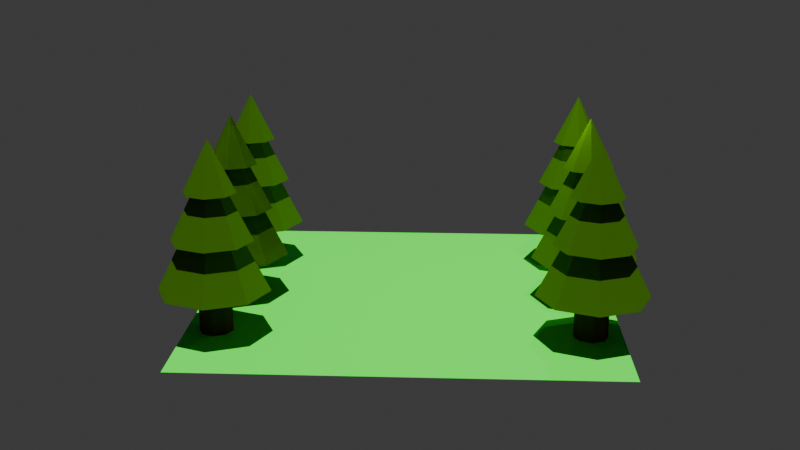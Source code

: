 # Source: Experiencia_Arvores.blend  (saved by Blender 4.2.66; exported with 4.5.12 LTS)
import bpy
from mathutils import Matrix  # noqa: F401  (used for matrix-valued properties, if any)

bpy.ops.wm.read_factory_settings(use_empty=True)
scene = bpy.context.scene
scene.name = 'Scene'

# ---- collections
col_collection = bpy.data.collections.new('Collection'); scene.collection.children.link(col_collection)

# ---- materials (node trees are filled in below, after node groups)
mat_materiais = bpy.data.materials.new('Materiais')
mat_material_001 = bpy.data.materials.new('Material.001')
mat_material_001.alpha_threshold = 0.0
mat_material_001.use_transparent_shadow = False
mat_material_001.diffuse_color = (0.04687, 0.1574, 0.0, 1.0)
mat_material_001.roughness = 0.5
mat_material_001.line_color = (0.0, 0.0, 0.0, 1.0)
mat_material_002 = bpy.data.materials.new('Material.002')
mat_material_002.alpha_threshold = 0.0
mat_material_002.use_transparent_shadow = False
mat_material_002.diffuse_color = (0.09084, 0.04317, 0.004814, 1.0)
mat_material_002.roughness = 0.5
mat_material_002.line_color = (0.0, 0.0, 0.0, 1.0)

# ---- material node trees
mat_materiais.use_nodes = True; mat_materiais.node_tree.nodes.clear()
_N = mat_materiais.node_tree.nodes; _L = mat_materiais.node_tree.links
n0 = _N.new('ShaderNodeBsdfPrincipled'); n0.name = 'BSDF - Pré-fundamentado'; n0.location = (10, 300)
n0.inputs[0].default_value = (0.0107, 0.8003, 0.01682, 1.0)
n1 = _N.new('ShaderNodeOutputMaterial'); n1.name = 'Saída de material'; n1.location = (300, 300)
_L.new(n0.outputs[0], n1.inputs[0])
n1.is_active_output = True

# ---- world
world_world = bpy.data.worlds.new('World'); scene.world = world_world
world_world.use_nodes = True; world_world.node_tree.nodes.clear()
_N = world_world.node_tree.nodes; _L = world_world.node_tree.links
n0 = _N.new('ShaderNodeOutputWorld'); n0.name = 'World Output'; n0.location = (300, 300)
n1 = _N.new('ShaderNodeBackground'); n1.name = 'Background'; n1.location = (10, 300)
n1.inputs[0].default_value = (0.05088, 0.05088, 0.05088, 1.0)
_L.new(n1.outputs[0], n0.inputs[0])
n0.is_active_output = True
world_world.color = (0.05088, 0.05088, 0.05088)
world_world.sun_shadow_jitter_overblur = 0.0

# ---- cameras
cam_c_mara = bpy.data.cameras.new('Câmara')

# ---- lights
light_light = bpy.data.lights.new('Light', 'POINT')
light_light.energy = 300.0
light_light.shadow_soft_size = 0.1
light_sol = bpy.data.lights.new('Sol', 'SUN')
light_sol.energy = 5.0
light_ponto = bpy.data.lights.new('Ponto', 'POINT')

# ---- meshes
me_plano = bpy.data.meshes.new('Plano')
me_plano.from_pydata([(-1.0, -1.0, 0.0), (1.0, -1.0, 0.0), (-1.0, 1.0, 0.0), (1.0, 1.0, 0.0), (0.0, -1.0, 0.0), (0.0, 1.0, 0.0), (0.5, -1.0, 0.0), (0.5, 1.0, 0.0), (-0.5, 1.0, 0.0), (-0.5, -1.0, 0.0), (0.25, 1.0, 0.0), (0.25, -1.0, 0.0), (0.75, -1.0, 0.0), (0.75, 1.0, 0.0), (-0.25, -1.0, 0.0), (-0.25, 1.0, 0.0), (-0.75, 1.0, 0.0), (-0.75, -1.0, 0.0)], [], [(12, 1, 3, 13), (14, 4, 5, 15), (11, 6, 7, 10), (17, 9, 8, 16), (4, 11, 10, 5), (6, 12, 13, 7), (9, 14, 15, 8), (0, 17, 16, 2)])
_uv = me_plano.uv_layers.new(name='Mapa UV')
_uv.uv.foreach_set('vector', [0.875, 0.0, 1.0, 0.0, 1.0, 1.0, 0.875, 1.0, 0.375, 0.0, 0.5, 0.0, 0.5, 1.0, 0.375, 1.0, 0.625, 0.0, 0.75, 0.0, 0.75, 1.0, 0.625, 1.0, 0.125, 0.0, 0.25, 0.0, 0.25, 1.0, 0.125, 1.0, 0.5, 0.0, 0.625, 0.0, 0.625, 1.0, 0.5, 1.0, 0.75, 0.0, 0.875, 0.0, 0.875, 1.0, 0.75, 1.0, 0.25, 0.0, 0.375, 0.0, 0.375, 1.0, 0.25, 1.0, 0.0, 0.0, 0.125, 0.0, 0.125, 1.0, 0.0, 1.0])
me_plano.materials.append(mat_materiais)
me_plano.update()
me_cone_001 = bpy.data.meshes.new('Cone.001')
me_cone_001.from_pydata([(0.0, 1.0, -1.0), (0.7071, 0.7071, -1.0), (1.0, -4.371e-08, -1.0), (0.7071, -0.7071, -1.0), (-8.742e-08, -1.0, -1.0), (0.0, 0.0, 1.0), (-0.7071, -0.7071, -1.0), (-1.0, 1.192e-08, -1.0), (-0.7071, 0.7071, -1.0), (0.0, 0.4131, -3.325), (0.0, 0.4131, -2.014), (0.2921, 0.2921, -3.325), (0.2921, 0.2921, -2.014), (0.4131, -1.806e-08, -3.325), (0.4131, -1.806e-08, -2.014), (0.2921, -0.2921, -3.325), (0.2921, -0.2921, -2.014), (-3.612e-08, -0.4131, -3.325), (-3.612e-08, -0.4131, -2.014), (-0.2921, -0.2921, -3.325), (-0.2921, -0.2921, -2.014), (-0.4131, 4.926e-09, -3.325), (-0.4131, 4.926e-09, -2.014), (-0.2921, 0.2921, -3.325), (-0.2921, 0.2921, -2.014), (0.0, 0.6353, 0.1663), (0.4492, 0.4492, 0.1663), (0.6353, -2.777e-08, 0.1663), (0.4492, -0.4492, 0.1663), (-5.554e-08, -0.6353, 0.1663), (0.0, 0.0, 1.437), (-0.4492, -0.4492, 0.1663), (-0.6353, 7.576e-09, 0.1663), (-0.4492, 0.4492, 0.1663), (0.0, 1.367, -2.239), (0.9668, 0.9668, -2.239), (1.367, -5.976e-08, -2.239), (0.9668, -0.9668, -2.239), (-1.195e-07, -1.367, -2.239), (0.0, 0.0, 0.4952), (-0.9668, -0.9668, -2.239), (-1.367, 1.63e-08, -2.239), (-0.9668, 0.9668, -2.239)], [], [(7, 5, 8), (0, 5, 1), (6, 5, 7), (4, 5, 6), (3, 5, 4), (2, 5, 3), (8, 5, 0), (1, 5, 2), (0, 1, 2, 3, 4, 6, 7, 8), (9, 10, 12, 11), (11, 12, 14, 13), (13, 14, 16, 15), (15, 16, 18, 17), (17, 18, 20, 19), (19, 20, 22, 21), (12, 10, 24, 22, 20, 18, 16, 14), (23, 24, 10, 9), (21, 22, 24, 23), (9, 11, 13, 15, 17, 19, 21, 23), (32, 30, 33), (25, 30, 26), (31, 30, 32), (29, 30, 31), (28, 30, 29), (27, 30, 28), (33, 30, 25), (26, 30, 27), (25, 26, 27, 28, 29, 31, 32, 33), (41, 39, 42), (34, 39, 35), (40, 39, 41), (38, 39, 40), (37, 39, 38), (36, 39, 37), (42, 39, 34), (35, 39, 36), (34, 35, 36, 37, 38, 40, 41, 42)])
me_cone_001.polygons.foreach_set('material_index', [0, 0, 0, 0, 0, 0, 0, 0, 0, 1, 1, 1, 1, 1, 1, 1, 1, 1, 1, 0, 0, 0, 0, 0, 0, 0, 0, 0, 0, 0, 0, 0, 0, 0, 0, 0, 0])
me_cone_001.materials.append(mat_material_001)
me_cone_001.materials.append(mat_material_002)
me_cone_001.use_remesh_preserve_volume = False
me_cone_001.use_remesh_preserve_attributes = False
me_cone_001.use_mirror_vertex_groups = False
me_cone_001.update()

# ---- objects
ob_light = bpy.data.objects.new('Light', light_light)
ob_plano = bpy.data.objects.new('Plano', me_plano)
ob_cone_001 = bpy.data.objects.new('Cone.001', me_cone_001)
ob_cone_002 = bpy.data.objects.new('Cone.002', me_cone_001)
ob_cone_003 = bpy.data.objects.new('Cone.003', me_cone_001)
ob_cone_004 = bpy.data.objects.new('Cone.004', me_cone_001)
ob_cone_005 = bpy.data.objects.new('Cone.005', me_cone_001)
ob_cone_006 = bpy.data.objects.new('Cone.006', me_cone_001)
ob_cone_007 = bpy.data.objects.new('Cone.007', me_cone_001)
ob_sol = bpy.data.objects.new('Sol', light_sol)
ob_ponto = bpy.data.objects.new('Ponto', light_ponto)
ob_c_mara = bpy.data.objects.new('Câmara', cam_c_mara)

# ---- transforms, parenting, visibility, modifiers, constraints
ob_light.location = (5.916, 0.0, 8.314)
ob_light.rotation_euler = (0.6503, 0.05522, 1.866)
ob_light.lock_rotations_4d = False
ob_light.empty_display_type = 'ARROWS'
ob_light.color = (0.0, 0.0, 0.0, 0.0)
ob_light.lineart.crease_threshold = 0.0
ob_plano.location = (0.0, 0.0, 0.0)
ob_plano.scale = (8.0, 8.0, 8.0)
ob_cone_001.location = (6.959, 0.0, 4.993)
ob_cone_001.scale = (1.526, 1.526, 1.526)
ob_cone_001.lineart.crease_threshold = 0.0
ob_cone_002.location = (-6.871, 0.0, 4.993)
ob_cone_002.scale = (1.526, 1.526, 1.526)
ob_cone_002.lineart.crease_threshold = 0.0
ob_cone_003.location = (-6.871, 0.0, 4.993)
ob_cone_003.scale = (1.526, 1.526, 1.526)
ob_cone_003.lineart.crease_threshold = 0.0
ob_cone_004.location = (-6.871, -4.205, 4.993)
ob_cone_004.scale = (1.526, 1.526, 1.526)
ob_cone_004.lineart.crease_threshold = 0.0
ob_cone_005.location = (-6.871, 4.447, 4.993)
ob_cone_005.scale = (1.526, 1.526, 1.526)
ob_cone_005.lineart.crease_threshold = 0.0
ob_cone_006.location = (6.957, 4.447, 4.993)
ob_cone_006.scale = (1.526, 1.526, 1.526)
ob_cone_006.lineart.crease_threshold = 0.0
ob_cone_007.location = (6.809, -4.205, 4.993)
ob_cone_007.scale = (1.526, 1.526, 1.526)
ob_cone_007.lineart.crease_threshold = 0.0
ob_sol.location = (0.0, 0.0, 12.1)
ob_ponto.location = (0.0, 0.0, 0.0)
ob_c_mara.location = (1.68, -41.84, 15.74)
ob_c_mara.rotation_euler = (1.272, 0.0, 0.04764)
_c = ob_c_mara.constraints.new('TRACK_TO'); _c.name = 'Rastrear para'
_c.target_space = 'CUSTOM'
_c.space_object = ob_cone_001

# ---- collection membership
col_collection.objects.link(ob_light)
col_collection.objects.link(ob_plano)
col_collection.objects.link(ob_cone_001)
col_collection.objects.link(ob_cone_002)
col_collection.objects.link(ob_cone_003)
col_collection.objects.link(ob_cone_004)
col_collection.objects.link(ob_cone_005)
col_collection.objects.link(ob_cone_006)
col_collection.objects.link(ob_cone_007)
col_collection.objects.link(ob_sol)
col_collection.objects.link(ob_ponto)
col_collection.objects.link(ob_c_mara)

# ---- scene / render settings (as saved in the file)
scene.camera = ob_c_mara
scene.frame_start = 1; scene.frame_end = 250; scene.frame_set(1)
scene.render.engine = 'BLENDER_EEVEE_NEXT'
bpy.context.view_layer.update()
